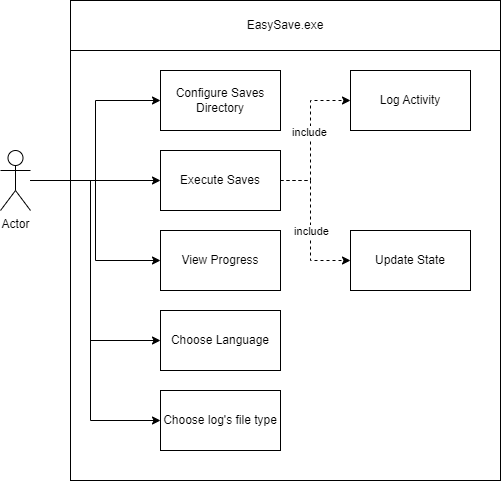

The diagram above was exported from draw.io. Its source (the exported page's mxGraphModel, read from the mxfile embedded in the PNG):
<mxGraphModel dx="1050" dy="621" grid="1" gridSize="10" guides="1" tooltips="1" connect="1" arrows="1" fold="1" page="0" pageScale="1" pageWidth="827" pageHeight="1169" math="0" shadow="0">
  <root>
    <mxCell id="0" />
    <mxCell id="1" parent="0" />
    <mxCell id="3ktRPZ09mGbDy5q5tGdv-13" value="" style="rounded=0;whiteSpace=wrap;html=1;" parent="1" vertex="1">
      <mxGeometry x="230" y="110" width="430" height="480" as="geometry" />
    </mxCell>
    <mxCell id="3ktRPZ09mGbDy5q5tGdv-1" value="Configure Saves Directory" style="rounded=0;whiteSpace=wrap;html=1;" parent="1" vertex="1">
      <mxGeometry x="320" y="180" width="120" height="60" as="geometry" />
    </mxCell>
    <mxCell id="3ktRPZ09mGbDy5q5tGdv-10" style="edgeStyle=orthogonalEdgeStyle;rounded=0;orthogonalLoop=1;jettySize=auto;html=1;exitX=1;exitY=0.5;exitDx=0;exitDy=0;dashed=1;" parent="1" source="3ktRPZ09mGbDy5q5tGdv-2" target="3ktRPZ09mGbDy5q5tGdv-4" edge="1">
      <mxGeometry relative="1" as="geometry">
        <mxPoint x="760" y="290" as="sourcePoint" />
        <Array as="points">
          <mxPoint x="470" y="290" />
          <mxPoint x="470" y="210" />
        </Array>
      </mxGeometry>
    </mxCell>
    <mxCell id="3ktRPZ09mGbDy5q5tGdv-20" value="include" style="edgeLabel;html=1;align=center;verticalAlign=middle;resizable=0;points=[];" parent="3ktRPZ09mGbDy5q5tGdv-10" vertex="1" connectable="0">
      <mxGeometry x="0.0502" y="2" relative="1" as="geometry">
        <mxPoint as="offset" />
      </mxGeometry>
    </mxCell>
    <mxCell id="3ktRPZ09mGbDy5q5tGdv-11" style="edgeStyle=orthogonalEdgeStyle;rounded=0;orthogonalLoop=1;jettySize=auto;html=1;exitX=1;exitY=0.5;exitDx=0;exitDy=0;entryX=0;entryY=0.5;entryDx=0;entryDy=0;dashed=1;" parent="1" source="3ktRPZ09mGbDy5q5tGdv-2" target="3ktRPZ09mGbDy5q5tGdv-5" edge="1">
      <mxGeometry relative="1" as="geometry">
        <Array as="points">
          <mxPoint x="470" y="290" />
          <mxPoint x="470" y="370" />
        </Array>
      </mxGeometry>
    </mxCell>
    <mxCell id="3ktRPZ09mGbDy5q5tGdv-21" value="include" style="edgeLabel;html=1;align=center;verticalAlign=middle;resizable=0;points=[];" parent="3ktRPZ09mGbDy5q5tGdv-11" vertex="1" connectable="0">
      <mxGeometry x="0.5161" y="2" relative="1" as="geometry">
        <mxPoint x="-4" y="-28" as="offset" />
      </mxGeometry>
    </mxCell>
    <mxCell id="3ktRPZ09mGbDy5q5tGdv-2" value="Execute Saves" style="rounded=0;whiteSpace=wrap;html=1;" parent="1" vertex="1">
      <mxGeometry x="320" y="260" width="120" height="60" as="geometry" />
    </mxCell>
    <mxCell id="3ktRPZ09mGbDy5q5tGdv-3" value="View Progress" style="rounded=0;whiteSpace=wrap;html=1;" parent="1" vertex="1">
      <mxGeometry x="320" y="340" width="120" height="60" as="geometry" />
    </mxCell>
    <mxCell id="3ktRPZ09mGbDy5q5tGdv-4" value="Log Activity" style="rounded=0;whiteSpace=wrap;html=1;" parent="1" vertex="1">
      <mxGeometry x="510" y="180" width="120" height="60" as="geometry" />
    </mxCell>
    <mxCell id="3ktRPZ09mGbDy5q5tGdv-5" value="Update State" style="rounded=0;whiteSpace=wrap;html=1;" parent="1" vertex="1">
      <mxGeometry x="510" y="340" width="120" height="60" as="geometry" />
    </mxCell>
    <mxCell id="3ktRPZ09mGbDy5q5tGdv-7" style="edgeStyle=orthogonalEdgeStyle;rounded=0;orthogonalLoop=1;jettySize=auto;html=1;entryX=0;entryY=0.5;entryDx=0;entryDy=0;" parent="1" source="3ktRPZ09mGbDy5q5tGdv-6" target="3ktRPZ09mGbDy5q5tGdv-1" edge="1">
      <mxGeometry relative="1" as="geometry" />
    </mxCell>
    <mxCell id="3ktRPZ09mGbDy5q5tGdv-8" style="edgeStyle=orthogonalEdgeStyle;rounded=0;orthogonalLoop=1;jettySize=auto;html=1;entryX=0;entryY=0.5;entryDx=0;entryDy=0;" parent="1" source="3ktRPZ09mGbDy5q5tGdv-6" target="3ktRPZ09mGbDy5q5tGdv-2" edge="1">
      <mxGeometry relative="1" as="geometry" />
    </mxCell>
    <mxCell id="3ktRPZ09mGbDy5q5tGdv-9" style="edgeStyle=orthogonalEdgeStyle;rounded=0;orthogonalLoop=1;jettySize=auto;html=1;entryX=0;entryY=0.5;entryDx=0;entryDy=0;" parent="1" source="3ktRPZ09mGbDy5q5tGdv-6" target="3ktRPZ09mGbDy5q5tGdv-3" edge="1">
      <mxGeometry relative="1" as="geometry" />
    </mxCell>
    <mxCell id="sdInQOt8zndSbG8jRJHr-3" style="edgeStyle=orthogonalEdgeStyle;rounded=0;orthogonalLoop=1;jettySize=auto;html=1;" edge="1" parent="1" source="3ktRPZ09mGbDy5q5tGdv-6" target="sdInQOt8zndSbG8jRJHr-1">
      <mxGeometry relative="1" as="geometry">
        <Array as="points">
          <mxPoint x="250" y="290" />
          <mxPoint x="250" y="450" />
        </Array>
      </mxGeometry>
    </mxCell>
    <mxCell id="sdInQOt8zndSbG8jRJHr-4" style="edgeStyle=orthogonalEdgeStyle;rounded=0;orthogonalLoop=1;jettySize=auto;html=1;" edge="1" parent="1" source="3ktRPZ09mGbDy5q5tGdv-6" target="sdInQOt8zndSbG8jRJHr-2">
      <mxGeometry relative="1" as="geometry">
        <Array as="points">
          <mxPoint x="250" y="290" />
          <mxPoint x="250" y="530" />
        </Array>
      </mxGeometry>
    </mxCell>
    <mxCell id="3ktRPZ09mGbDy5q5tGdv-6" value="Actor" style="shape=umlActor;verticalLabelPosition=bottom;verticalAlign=top;html=1;outlineConnect=0;" parent="1" vertex="1">
      <mxGeometry x="160" y="260" width="30" height="60" as="geometry" />
    </mxCell>
    <mxCell id="3ktRPZ09mGbDy5q5tGdv-14" value="EasySave.exe" style="rounded=0;whiteSpace=wrap;html=1;" parent="1" vertex="1">
      <mxGeometry x="230" y="110" width="430" height="50" as="geometry" />
    </mxCell>
    <mxCell id="sdInQOt8zndSbG8jRJHr-1" value="Choose Language" style="rounded=0;whiteSpace=wrap;html=1;" vertex="1" parent="1">
      <mxGeometry x="320" y="420" width="120" height="60" as="geometry" />
    </mxCell>
    <mxCell id="sdInQOt8zndSbG8jRJHr-2" value="Choose log's file type" style="rounded=0;whiteSpace=wrap;html=1;" vertex="1" parent="1">
      <mxGeometry x="320" y="500" width="120" height="60" as="geometry" />
    </mxCell>
  </root>
</mxGraphModel>